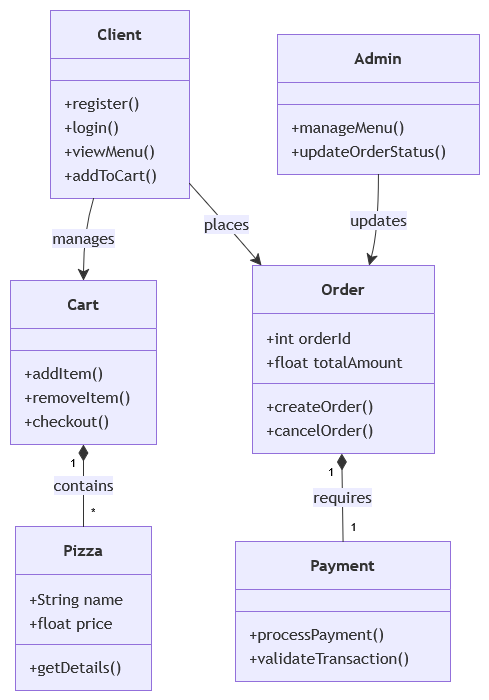

The diagram above was exported from draw.io. Its source (the exported page's mxGraphModel, read from the mxfile embedded in the PNG):
<mxGraphModel dx="1982" dy="1592" grid="1" gridSize="10" guides="1" tooltips="1" connect="1" arrows="1" fold="1" page="1" pageScale="1" pageWidth="827" pageHeight="1169" math="0" shadow="0">
  <root>
    <mxCell id="0" />
    <mxCell id="1" parent="0" />
    <UserObject label="" mermaidData="{&#10;  &quot;data&quot;: &quot;classDiagram\n    class Client {\n        +register()\n        +login()\n        +viewMenu()\n        +addToCart()\n    }\n    class Admin {\n        +manageMenu()\n        +updateOrderStatus()\n    }\n    class Order {\n        +int orderId\n        +float totalAmount\n        +createOrder()\n        +cancelOrder()\n    }\n    class Pizza {\n        +String name\n        +float price\n        +getDetails()\n    }\n    class Cart {\n        +addItem()\n        +removeItem()\n        +checkout()\n    }\n    class Payment {\n        +processPayment()\n        +validateTransaction()\n    }\n\n    Client --&gt; Cart : manages\n    Client --&gt; Order : places\n    Admin --&gt; Order : updates\n    Cart \&quot;1\&quot; *-- \&quot;*\&quot; Pizza : contains\n    Order \&quot;1\&quot; *-- \&quot;1\&quot; Payment : requires&quot;,&#10;  &quot;config&quot;: null&#10;}" id="EfPG-RFE-M2SrFHeE642-1">
      <mxCell connectable="0" parent="1" style="group;transparentBounds=1;editIcon=1;lockedGroup=0;groupPadding=10;" vertex="1">
        <mxGeometry as="geometry" />
      </mxCell>
    </UserObject>
    <UserObject label="&lt;b&gt;Client&lt;/b&gt;" mermaidId="n:Client" mermaidBaseStyle="swimlane;html=1;fontStyle=0;fontSize=16;align=center;verticalAlign=middle;horizontal=1;childLayout=stackLayout;startSize=48;horizontalStack=0;resizeParent=1;resizeParentMax=0;resizeLast=0;collapsible=0;marginTop=12;marginBottom=12;stackSpacing=0;swimlaneFillColor=light-dark(#ECECFF,#1f2020);whiteSpace=wrap;fillColor=light-dark(#ECECFF,#1f2020);strokeColor=light-dark(#9370DB,#cccccc);fontColor=light-dark(#333333,#cccccc);fontFamily=Trebuchet MS,Verdana,Arial,sans-serif;" mermaidBaseValue="&lt;b&gt;Client&lt;/b&gt;" id="EfPG-RFE-M2SrFHeE642-2">
      <mxCell parent="EfPG-RFE-M2SrFHeE642-1" style="swimlane;html=1;fontStyle=0;fontSize=16;align=center;verticalAlign=middle;horizontal=1;childLayout=stackLayout;startSize=48;horizontalStack=0;resizeParent=1;resizeParentMax=0;resizeLast=0;collapsible=0;marginTop=12;marginBottom=12;stackSpacing=0;swimlaneFillColor=light-dark(#ECECFF,#1f2020);whiteSpace=wrap;fillColor=light-dark(#ECECFF,#1f2020);strokeColor=light-dark(#9370DB,#cccccc);fontColor=light-dark(#333333,#cccccc);fontFamily=Trebuchet MS,Verdana,Arial,sans-serif;" vertex="1">
        <mxGeometry height="188" width="139" x="210" y="210" as="geometry" />
      </mxCell>
    </UserObject>
    <mxCell id="EfPG-RFE-M2SrFHeE642-3" parent="EfPG-RFE-M2SrFHeE642-2" style="line;strokeWidth=1;fillColor=none;spacingLeft=3;spacingRight=3;rotatable=0;points=[];strokeColor=inherit;" vertex="1">
      <mxGeometry height="20" width="139" y="60" as="geometry" />
    </mxCell>
    <mxCell id="EfPG-RFE-M2SrFHeE642-4" parent="EfPG-RFE-M2SrFHeE642-2" style="text;fontSize=16;strokeColor=none;fillColor=none;align=left;verticalAlign=middle;spacingLeft=12;spacingRight=12;overflow=hidden;rotatable=0;points=[[0,0.5],[1,0.5]];portConstraint=eastwest;fontFamily=Trebuchet MS,Verdana,Arial,sans-serif;fontColor=light-dark(#333333,#cccccc);" value="+register()" vertex="1">
      <mxGeometry height="24" width="139" y="80" as="geometry" />
    </mxCell>
    <mxCell id="EfPG-RFE-M2SrFHeE642-5" parent="EfPG-RFE-M2SrFHeE642-2" style="text;fontSize=16;strokeColor=none;fillColor=none;align=left;verticalAlign=middle;spacingLeft=12;spacingRight=12;overflow=hidden;rotatable=0;points=[[0,0.5],[1,0.5]];portConstraint=eastwest;fontFamily=Trebuchet MS,Verdana,Arial,sans-serif;fontColor=light-dark(#333333,#cccccc);" value="+login()" vertex="1">
      <mxGeometry height="24" width="139" y="104" as="geometry" />
    </mxCell>
    <mxCell id="EfPG-RFE-M2SrFHeE642-6" parent="EfPG-RFE-M2SrFHeE642-2" style="text;fontSize=16;strokeColor=none;fillColor=none;align=left;verticalAlign=middle;spacingLeft=12;spacingRight=12;overflow=hidden;rotatable=0;points=[[0,0.5],[1,0.5]];portConstraint=eastwest;fontFamily=Trebuchet MS,Verdana,Arial,sans-serif;fontColor=light-dark(#333333,#cccccc);" value="+viewMenu()" vertex="1">
      <mxGeometry height="24" width="139" y="128" as="geometry" />
    </mxCell>
    <mxCell id="EfPG-RFE-M2SrFHeE642-7" parent="EfPG-RFE-M2SrFHeE642-2" style="text;fontSize=16;strokeColor=none;fillColor=none;align=left;verticalAlign=middle;spacingLeft=12;spacingRight=12;overflow=hidden;rotatable=0;points=[[0,0.5],[1,0.5]];portConstraint=eastwest;fontFamily=Trebuchet MS,Verdana,Arial,sans-serif;fontColor=light-dark(#333333,#cccccc);" value="+addToCart()" vertex="1">
      <mxGeometry height="24" width="139" y="152" as="geometry" />
    </mxCell>
    <UserObject label="&lt;b&gt;Admin&lt;/b&gt;" mermaidId="n:Admin" mermaidBaseStyle="swimlane;html=1;fontStyle=0;fontSize=16;align=center;verticalAlign=middle;horizontal=1;childLayout=stackLayout;startSize=48;horizontalStack=0;resizeParent=1;resizeParentMax=0;resizeLast=0;collapsible=0;marginTop=12;marginBottom=12;stackSpacing=0;swimlaneFillColor=light-dark(#ECECFF,#1f2020);whiteSpace=wrap;fillColor=light-dark(#ECECFF,#1f2020);strokeColor=light-dark(#9370DB,#cccccc);fontColor=light-dark(#333333,#cccccc);fontFamily=Trebuchet MS,Verdana,Arial,sans-serif;" mermaidBaseValue="&lt;b&gt;Admin&lt;/b&gt;" id="EfPG-RFE-M2SrFHeE642-8">
      <mxCell parent="EfPG-RFE-M2SrFHeE642-1" style="swimlane;html=1;fontStyle=0;fontSize=16;align=center;verticalAlign=middle;horizontal=1;childLayout=stackLayout;startSize=48;horizontalStack=0;resizeParent=1;resizeParentMax=0;resizeLast=0;collapsible=0;marginTop=12;marginBottom=12;stackSpacing=0;swimlaneFillColor=light-dark(#ECECFF,#1f2020);whiteSpace=wrap;fillColor=light-dark(#ECECFF,#1f2020);strokeColor=light-dark(#9370DB,#cccccc);fontColor=light-dark(#333333,#cccccc);fontFamily=Trebuchet MS,Verdana,Arial,sans-serif;" vertex="1">
        <mxGeometry height="140" width="202" x="437" y="234" as="geometry" />
      </mxCell>
    </UserObject>
    <mxCell id="EfPG-RFE-M2SrFHeE642-9" parent="EfPG-RFE-M2SrFHeE642-8" style="line;strokeWidth=1;fillColor=none;spacingLeft=3;spacingRight=3;rotatable=0;points=[];strokeColor=inherit;" vertex="1">
      <mxGeometry height="20" width="202" y="60" as="geometry" />
    </mxCell>
    <mxCell id="EfPG-RFE-M2SrFHeE642-10" parent="EfPG-RFE-M2SrFHeE642-8" style="text;fontSize=16;strokeColor=none;fillColor=none;align=left;verticalAlign=middle;spacingLeft=12;spacingRight=12;overflow=hidden;rotatable=0;points=[[0,0.5],[1,0.5]];portConstraint=eastwest;fontFamily=Trebuchet MS,Verdana,Arial,sans-serif;fontColor=light-dark(#333333,#cccccc);" value="+manageMenu()" vertex="1">
      <mxGeometry height="24" width="202" y="80" as="geometry" />
    </mxCell>
    <mxCell id="EfPG-RFE-M2SrFHeE642-11" parent="EfPG-RFE-M2SrFHeE642-8" style="text;fontSize=16;strokeColor=none;fillColor=none;align=left;verticalAlign=middle;spacingLeft=12;spacingRight=12;overflow=hidden;rotatable=0;points=[[0,0.5],[1,0.5]];portConstraint=eastwest;fontFamily=Trebuchet MS,Verdana,Arial,sans-serif;fontColor=light-dark(#333333,#cccccc);" value="+updateOrderStatus()" vertex="1">
      <mxGeometry height="24" width="202" y="104" as="geometry" />
    </mxCell>
    <UserObject label="&lt;b&gt;Order&lt;/b&gt;" mermaidId="n:Order" mermaidBaseStyle="swimlane;html=1;fontStyle=0;fontSize=16;align=center;verticalAlign=middle;horizontal=1;childLayout=stackLayout;startSize=48;horizontalStack=0;resizeParent=1;resizeParentMax=0;resizeLast=0;collapsible=0;marginTop=12;marginBottom=12;stackSpacing=0;swimlaneFillColor=light-dark(#ECECFF,#1f2020);whiteSpace=wrap;fillColor=light-dark(#ECECFF,#1f2020);strokeColor=light-dark(#9370DB,#cccccc);fontColor=light-dark(#333333,#cccccc);fontFamily=Trebuchet MS,Verdana,Arial,sans-serif;" mermaidBaseValue="&lt;b&gt;Order&lt;/b&gt;" id="EfPG-RFE-M2SrFHeE642-12">
      <mxCell parent="EfPG-RFE-M2SrFHeE642-1" style="swimlane;html=1;fontStyle=0;fontSize=16;align=center;verticalAlign=middle;horizontal=1;childLayout=stackLayout;startSize=48;horizontalStack=0;resizeParent=1;resizeParentMax=0;resizeLast=0;collapsible=0;marginTop=12;marginBottom=12;stackSpacing=0;swimlaneFillColor=light-dark(#ECECFF,#1f2020);whiteSpace=wrap;fillColor=light-dark(#ECECFF,#1f2020);strokeColor=light-dark(#9370DB,#cccccc);fontColor=light-dark(#333333,#cccccc);fontFamily=Trebuchet MS,Verdana,Arial,sans-serif;" vertex="1">
        <mxGeometry height="188" width="182" x="412" y="465" as="geometry" />
      </mxCell>
    </UserObject>
    <mxCell id="EfPG-RFE-M2SrFHeE642-13" parent="EfPG-RFE-M2SrFHeE642-12" style="text;fontSize=16;strokeColor=none;fillColor=none;align=left;verticalAlign=middle;spacingLeft=12;spacingRight=12;overflow=hidden;rotatable=0;points=[[0,0.5],[1,0.5]];portConstraint=eastwest;fontFamily=Trebuchet MS,Verdana,Arial,sans-serif;fontColor=light-dark(#333333,#cccccc);" value="+int orderId" vertex="1">
      <mxGeometry height="24" width="182" y="60" as="geometry" />
    </mxCell>
    <mxCell id="EfPG-RFE-M2SrFHeE642-14" parent="EfPG-RFE-M2SrFHeE642-12" style="text;fontSize=16;strokeColor=none;fillColor=none;align=left;verticalAlign=middle;spacingLeft=12;spacingRight=12;overflow=hidden;rotatable=0;points=[[0,0.5],[1,0.5]];portConstraint=eastwest;fontFamily=Trebuchet MS,Verdana,Arial,sans-serif;fontColor=light-dark(#333333,#cccccc);" value="+float totalAmount" vertex="1">
      <mxGeometry height="24" width="182" y="84" as="geometry" />
    </mxCell>
    <mxCell id="EfPG-RFE-M2SrFHeE642-15" parent="EfPG-RFE-M2SrFHeE642-12" style="line;strokeWidth=1;fillColor=none;spacingLeft=3;spacingRight=3;rotatable=0;points=[];strokeColor=inherit;" vertex="1">
      <mxGeometry height="20" width="182" y="108" as="geometry" />
    </mxCell>
    <mxCell id="EfPG-RFE-M2SrFHeE642-16" parent="EfPG-RFE-M2SrFHeE642-12" style="text;fontSize=16;strokeColor=none;fillColor=none;align=left;verticalAlign=middle;spacingLeft=12;spacingRight=12;overflow=hidden;rotatable=0;points=[[0,0.5],[1,0.5]];portConstraint=eastwest;fontFamily=Trebuchet MS,Verdana,Arial,sans-serif;fontColor=light-dark(#333333,#cccccc);" value="+createOrder()" vertex="1">
      <mxGeometry height="24" width="182" y="128" as="geometry" />
    </mxCell>
    <mxCell id="EfPG-RFE-M2SrFHeE642-17" parent="EfPG-RFE-M2SrFHeE642-12" style="text;fontSize=16;strokeColor=none;fillColor=none;align=left;verticalAlign=middle;spacingLeft=12;spacingRight=12;overflow=hidden;rotatable=0;points=[[0,0.5],[1,0.5]];portConstraint=eastwest;fontFamily=Trebuchet MS,Verdana,Arial,sans-serif;fontColor=light-dark(#333333,#cccccc);" value="+cancelOrder()" vertex="1">
      <mxGeometry height="24" width="182" y="152" as="geometry" />
    </mxCell>
    <UserObject label="&lt;b&gt;Pizza&lt;/b&gt;" mermaidId="n:Pizza" mermaidBaseStyle="swimlane;html=1;fontStyle=0;fontSize=16;align=center;verticalAlign=middle;horizontal=1;childLayout=stackLayout;startSize=48;horizontalStack=0;resizeParent=1;resizeParentMax=0;resizeLast=0;collapsible=0;marginTop=12;marginBottom=12;stackSpacing=0;swimlaneFillColor=light-dark(#ECECFF,#1f2020);whiteSpace=wrap;fillColor=light-dark(#ECECFF,#1f2020);strokeColor=light-dark(#9370DB,#cccccc);fontColor=light-dark(#333333,#cccccc);fontFamily=Trebuchet MS,Verdana,Arial,sans-serif;" mermaidBaseValue="&lt;b&gt;Pizza&lt;/b&gt;" id="EfPG-RFE-M2SrFHeE642-18">
      <mxCell parent="EfPG-RFE-M2SrFHeE642-1" style="swimlane;html=1;fontStyle=0;fontSize=16;align=center;verticalAlign=middle;horizontal=1;childLayout=stackLayout;startSize=48;horizontalStack=0;resizeParent=1;resizeParentMax=0;resizeLast=0;collapsible=0;marginTop=12;marginBottom=12;stackSpacing=0;swimlaneFillColor=light-dark(#ECECFF,#1f2020);whiteSpace=wrap;fillColor=light-dark(#ECECFF,#1f2020);strokeColor=light-dark(#9370DB,#cccccc);fontColor=light-dark(#333333,#cccccc);fontFamily=Trebuchet MS,Verdana,Arial,sans-serif;" vertex="1">
        <mxGeometry height="164" width="136" x="175" y="726" as="geometry" />
      </mxCell>
    </UserObject>
    <mxCell id="EfPG-RFE-M2SrFHeE642-19" parent="EfPG-RFE-M2SrFHeE642-18" style="text;fontSize=16;strokeColor=none;fillColor=none;align=left;verticalAlign=middle;spacingLeft=12;spacingRight=12;overflow=hidden;rotatable=0;points=[[0,0.5],[1,0.5]];portConstraint=eastwest;fontFamily=Trebuchet MS,Verdana,Arial,sans-serif;fontColor=light-dark(#333333,#cccccc);" value="+String name" vertex="1">
      <mxGeometry height="24" width="136" y="60" as="geometry" />
    </mxCell>
    <mxCell id="EfPG-RFE-M2SrFHeE642-20" parent="EfPG-RFE-M2SrFHeE642-18" style="text;fontSize=16;strokeColor=none;fillColor=none;align=left;verticalAlign=middle;spacingLeft=12;spacingRight=12;overflow=hidden;rotatable=0;points=[[0,0.5],[1,0.5]];portConstraint=eastwest;fontFamily=Trebuchet MS,Verdana,Arial,sans-serif;fontColor=light-dark(#333333,#cccccc);" value="+float price" vertex="1">
      <mxGeometry height="24" width="136" y="84" as="geometry" />
    </mxCell>
    <mxCell id="EfPG-RFE-M2SrFHeE642-21" parent="EfPG-RFE-M2SrFHeE642-18" style="line;strokeWidth=1;fillColor=none;spacingLeft=3;spacingRight=3;rotatable=0;points=[];strokeColor=inherit;" vertex="1">
      <mxGeometry height="20" width="136" y="108" as="geometry" />
    </mxCell>
    <mxCell id="EfPG-RFE-M2SrFHeE642-22" parent="EfPG-RFE-M2SrFHeE642-18" style="text;fontSize=16;strokeColor=none;fillColor=none;align=left;verticalAlign=middle;spacingLeft=12;spacingRight=12;overflow=hidden;rotatable=0;points=[[0,0.5],[1,0.5]];portConstraint=eastwest;fontFamily=Trebuchet MS,Verdana,Arial,sans-serif;fontColor=light-dark(#333333,#cccccc);" value="+getDetails()" vertex="1">
      <mxGeometry height="24" width="136" y="128" as="geometry" />
    </mxCell>
    <UserObject label="&lt;b&gt;Cart&lt;/b&gt;" mermaidId="n:Cart" mermaidBaseStyle="swimlane;html=1;fontStyle=0;fontSize=16;align=center;verticalAlign=middle;horizontal=1;childLayout=stackLayout;startSize=48;horizontalStack=0;resizeParent=1;resizeParentMax=0;resizeLast=0;collapsible=0;marginTop=12;marginBottom=12;stackSpacing=0;swimlaneFillColor=light-dark(#ECECFF,#1f2020);whiteSpace=wrap;fillColor=light-dark(#ECECFF,#1f2020);strokeColor=light-dark(#9370DB,#cccccc);fontColor=light-dark(#333333,#cccccc);fontFamily=Trebuchet MS,Verdana,Arial,sans-serif;" mermaidBaseValue="&lt;b&gt;Cart&lt;/b&gt;" id="EfPG-RFE-M2SrFHeE642-23">
      <mxCell parent="EfPG-RFE-M2SrFHeE642-1" style="swimlane;html=1;fontStyle=0;fontSize=16;align=center;verticalAlign=middle;horizontal=1;childLayout=stackLayout;startSize=48;horizontalStack=0;resizeParent=1;resizeParentMax=0;resizeLast=0;collapsible=0;marginTop=12;marginBottom=12;stackSpacing=0;swimlaneFillColor=light-dark(#ECECFF,#1f2020);whiteSpace=wrap;fillColor=light-dark(#ECECFF,#1f2020);strokeColor=light-dark(#9370DB,#cccccc);fontColor=light-dark(#333333,#cccccc);fontFamily=Trebuchet MS,Verdana,Arial,sans-serif;" vertex="1">
        <mxGeometry height="164" width="146" x="170" y="480" as="geometry" />
      </mxCell>
    </UserObject>
    <mxCell id="EfPG-RFE-M2SrFHeE642-24" parent="EfPG-RFE-M2SrFHeE642-23" style="line;strokeWidth=1;fillColor=none;spacingLeft=3;spacingRight=3;rotatable=0;points=[];strokeColor=inherit;" vertex="1">
      <mxGeometry height="20" width="146" y="60" as="geometry" />
    </mxCell>
    <mxCell id="EfPG-RFE-M2SrFHeE642-25" parent="EfPG-RFE-M2SrFHeE642-23" style="text;fontSize=16;strokeColor=none;fillColor=none;align=left;verticalAlign=middle;spacingLeft=12;spacingRight=12;overflow=hidden;rotatable=0;points=[[0,0.5],[1,0.5]];portConstraint=eastwest;fontFamily=Trebuchet MS,Verdana,Arial,sans-serif;fontColor=light-dark(#333333,#cccccc);" value="+addItem()" vertex="1">
      <mxGeometry height="24" width="146" y="80" as="geometry" />
    </mxCell>
    <mxCell id="EfPG-RFE-M2SrFHeE642-26" parent="EfPG-RFE-M2SrFHeE642-23" style="text;fontSize=16;strokeColor=none;fillColor=none;align=left;verticalAlign=middle;spacingLeft=12;spacingRight=12;overflow=hidden;rotatable=0;points=[[0,0.5],[1,0.5]];portConstraint=eastwest;fontFamily=Trebuchet MS,Verdana,Arial,sans-serif;fontColor=light-dark(#333333,#cccccc);" value="+removeItem()" vertex="1">
      <mxGeometry height="24" width="146" y="104" as="geometry" />
    </mxCell>
    <mxCell id="EfPG-RFE-M2SrFHeE642-27" parent="EfPG-RFE-M2SrFHeE642-23" style="text;fontSize=16;strokeColor=none;fillColor=none;align=left;verticalAlign=middle;spacingLeft=12;spacingRight=12;overflow=hidden;rotatable=0;points=[[0,0.5],[1,0.5]];portConstraint=eastwest;fontFamily=Trebuchet MS,Verdana,Arial,sans-serif;fontColor=light-dark(#333333,#cccccc);" value="+checkout()" vertex="1">
      <mxGeometry height="24" width="146" y="128" as="geometry" />
    </mxCell>
    <UserObject label="&lt;b&gt;Payment&lt;/b&gt;" mermaidId="n:Payment" mermaidBaseStyle="swimlane;html=1;fontStyle=0;fontSize=16;align=center;verticalAlign=middle;horizontal=1;childLayout=stackLayout;startSize=48;horizontalStack=0;resizeParent=1;resizeParentMax=0;resizeLast=0;collapsible=0;marginTop=12;marginBottom=12;stackSpacing=0;swimlaneFillColor=light-dark(#ECECFF,#1f2020);whiteSpace=wrap;fillColor=light-dark(#ECECFF,#1f2020);strokeColor=light-dark(#9370DB,#cccccc);fontColor=light-dark(#333333,#cccccc);fontFamily=Trebuchet MS,Verdana,Arial,sans-serif;" mermaidBaseValue="&lt;b&gt;Payment&lt;/b&gt;" id="EfPG-RFE-M2SrFHeE642-28">
      <mxCell parent="EfPG-RFE-M2SrFHeE642-1" style="swimlane;html=1;fontStyle=0;fontSize=16;align=center;verticalAlign=middle;horizontal=1;childLayout=stackLayout;startSize=48;horizontalStack=0;resizeParent=1;resizeParentMax=0;resizeLast=0;collapsible=0;marginTop=12;marginBottom=12;stackSpacing=0;swimlaneFillColor=light-dark(#ECECFF,#1f2020);whiteSpace=wrap;fillColor=light-dark(#ECECFF,#1f2020);strokeColor=light-dark(#9370DB,#cccccc);fontColor=light-dark(#333333,#cccccc);fontFamily=Trebuchet MS,Verdana,Arial,sans-serif;" vertex="1">
        <mxGeometry height="140" width="215" x="395" y="741" as="geometry" />
      </mxCell>
    </UserObject>
    <mxCell id="EfPG-RFE-M2SrFHeE642-29" parent="EfPG-RFE-M2SrFHeE642-28" style="line;strokeWidth=1;fillColor=none;spacingLeft=3;spacingRight=3;rotatable=0;points=[];strokeColor=inherit;" vertex="1">
      <mxGeometry height="20" width="215" y="60" as="geometry" />
    </mxCell>
    <mxCell id="EfPG-RFE-M2SrFHeE642-30" parent="EfPG-RFE-M2SrFHeE642-28" style="text;fontSize=16;strokeColor=none;fillColor=none;align=left;verticalAlign=middle;spacingLeft=12;spacingRight=12;overflow=hidden;rotatable=0;points=[[0,0.5],[1,0.5]];portConstraint=eastwest;fontFamily=Trebuchet MS,Verdana,Arial,sans-serif;fontColor=light-dark(#333333,#cccccc);" value="+processPayment()" vertex="1">
      <mxGeometry height="24" width="215" y="80" as="geometry" />
    </mxCell>
    <mxCell id="EfPG-RFE-M2SrFHeE642-31" parent="EfPG-RFE-M2SrFHeE642-28" style="text;fontSize=16;strokeColor=none;fillColor=none;align=left;verticalAlign=middle;spacingLeft=12;spacingRight=12;overflow=hidden;rotatable=0;points=[[0,0.5],[1,0.5]];portConstraint=eastwest;fontFamily=Trebuchet MS,Verdana,Arial,sans-serif;fontColor=light-dark(#333333,#cccccc);" value="+validateTransaction()" vertex="1">
      <mxGeometry height="24" width="215" y="104" as="geometry" />
    </mxCell>
    <UserObject label="manages" mermaidId="e:Client-&gt;Cart#0" mermaidBaseStyle="curved=1;startArrow=none;endArrow=classic;endSize=9;strokeColor=light-dark(#333333,#cccccc);html=1;fontSize=16;labelBackgroundColor=light-dark(#ECECFF,#1f2020);fontFamily=Trebuchet MS,Verdana,Arial,sans-serif;fontColor=light-dark(#333333,#cccccc);exitX=0.31;exitY=1;entryX=0.5;entryY=0;" mermaidBaseValue="manages" id="EfPG-RFE-M2SrFHeE642-32">
      <mxCell edge="1" parent="EfPG-RFE-M2SrFHeE642-1" source="EfPG-RFE-M2SrFHeE642-2" style="curved=1;startArrow=none;endArrow=classic;endSize=9;strokeColor=light-dark(#333333,#cccccc);html=1;fontSize=16;labelBackgroundColor=light-dark(#ECECFF,#1f2020);fontFamily=Trebuchet MS,Verdana,Arial,sans-serif;fontColor=light-dark(#333333,#cccccc);exitX=0.31;exitY=1;entryX=0.5;entryY=0;rounded=0;" target="EfPG-RFE-M2SrFHeE642-23">
        <mxGeometry relative="1" as="geometry">
          <Array as="points">
            <mxPoint x="243" y="431" />
          </Array>
        </mxGeometry>
      </mxCell>
    </UserObject>
    <UserObject label="places" mermaidId="e:Client-&gt;Order#0" mermaidBaseStyle="curved=1;startArrow=none;endArrow=classic;endSize=9;strokeColor=light-dark(#333333,#cccccc);html=1;fontSize=16;labelBackgroundColor=light-dark(#ECECFF,#1f2020);fontFamily=Trebuchet MS,Verdana,Arial,sans-serif;fontColor=light-dark(#333333,#cccccc);exitX=1;exitY=0.92;entryX=0.05;entryY=0;" mermaidBaseValue="places" id="EfPG-RFE-M2SrFHeE642-33">
      <mxCell edge="1" parent="EfPG-RFE-M2SrFHeE642-1" source="EfPG-RFE-M2SrFHeE642-2" style="curved=1;startArrow=none;endArrow=classic;endSize=9;strokeColor=light-dark(#333333,#cccccc);html=1;fontSize=16;labelBackgroundColor=light-dark(#ECECFF,#1f2020);fontFamily=Trebuchet MS,Verdana,Arial,sans-serif;fontColor=light-dark(#333333,#cccccc);exitX=1;exitY=0.92;entryX=0.05;entryY=0;rounded=0;" target="EfPG-RFE-M2SrFHeE642-12">
        <mxGeometry relative="1" as="geometry">
          <Array as="points">
            <mxPoint x="392" y="431" />
          </Array>
        </mxGeometry>
      </mxCell>
    </UserObject>
    <UserObject label="updates" mermaidId="e:Admin-&gt;Order#0" mermaidBaseStyle="curved=1;startArrow=none;endArrow=classic;endSize=9;strokeColor=light-dark(#333333,#cccccc);html=1;fontSize=16;labelBackgroundColor=light-dark(#ECECFF,#1f2020);fontFamily=Trebuchet MS,Verdana,Arial,sans-serif;fontColor=light-dark(#333333,#cccccc);exitX=0.5;exitY=1;entryX=0.64;entryY=0;" mermaidBaseValue="updates" id="EfPG-RFE-M2SrFHeE642-34">
      <mxCell edge="1" parent="EfPG-RFE-M2SrFHeE642-1" source="EfPG-RFE-M2SrFHeE642-8" style="curved=1;startArrow=none;endArrow=classic;endSize=9;strokeColor=light-dark(#333333,#cccccc);html=1;fontSize=16;labelBackgroundColor=light-dark(#ECECFF,#1f2020);fontFamily=Trebuchet MS,Verdana,Arial,sans-serif;fontColor=light-dark(#333333,#cccccc);exitX=0.5;exitY=1;entryX=0.64;entryY=0;rounded=0;" target="EfPG-RFE-M2SrFHeE642-12">
        <mxGeometry relative="1" as="geometry">
          <Array as="points">
            <mxPoint x="538" y="431" />
          </Array>
        </mxGeometry>
      </mxCell>
    </UserObject>
    <UserObject label="contains" mermaidId="e:Cart-&gt;Pizza#0" mermaidBaseStyle="curved=1;startArrow=diamondThin;startSize=14;startFill=1;endArrow=none;strokeColor=light-dark(#333333,#cccccc);html=1;fontSize=16;labelBackgroundColor=light-dark(#ECECFF,#1f2020);fontFamily=Trebuchet MS,Verdana,Arial,sans-serif;fontColor=light-dark(#333333,#cccccc);exitX=0.5;exitY=1;entryX=0.5;entryY=0;" mermaidBaseValue="contains" id="EfPG-RFE-M2SrFHeE642-35">
      <mxCell edge="1" parent="EfPG-RFE-M2SrFHeE642-1" source="EfPG-RFE-M2SrFHeE642-23" style="curved=1;startArrow=diamondThin;startSize=14;startFill=1;endArrow=none;strokeColor=light-dark(#333333,#cccccc);html=1;fontSize=16;labelBackgroundColor=light-dark(#ECECFF,#1f2020);fontFamily=Trebuchet MS,Verdana,Arial,sans-serif;fontColor=light-dark(#333333,#cccccc);exitX=0.5;exitY=1;entryX=0.5;entryY=0;rounded=0;" target="EfPG-RFE-M2SrFHeE642-18">
        <mxGeometry relative="1" as="geometry">
          <Array as="points" />
        </mxGeometry>
      </mxCell>
    </UserObject>
    <mxCell id="EfPG-RFE-M2SrFHeE642-36" parent="EfPG-RFE-M2SrFHeE642-35" style="edgeLabel;resizable=0;labelBackgroundColor=none;fontSize=11;spacing=8;align=right;verticalAlign=top;" value="1" vertex="1">
      <mxGeometry relative="1" x="-1" as="geometry" />
    </mxCell>
    <mxCell id="EfPG-RFE-M2SrFHeE642-37" parent="EfPG-RFE-M2SrFHeE642-35" style="edgeLabel;resizable=0;labelBackgroundColor=none;fontSize=11;spacing=8;align=left;verticalAlign=bottom;" value="*" vertex="1">
      <mxGeometry relative="1" x="1" as="geometry" />
    </mxCell>
    <UserObject label="requires" mermaidId="e:Order-&gt;Payment#0" mermaidBaseStyle="curved=1;startArrow=diamondThin;startSize=14;startFill=1;endArrow=none;strokeColor=light-dark(#333333,#cccccc);html=1;fontSize=16;labelBackgroundColor=light-dark(#ECECFF,#1f2020);fontFamily=Trebuchet MS,Verdana,Arial,sans-serif;fontColor=light-dark(#333333,#cccccc);exitX=0.49;exitY=1;entryX=0.5;entryY=0;" mermaidBaseValue="requires" id="EfPG-RFE-M2SrFHeE642-38">
      <mxCell edge="1" parent="EfPG-RFE-M2SrFHeE642-1" source="EfPG-RFE-M2SrFHeE642-12" style="curved=1;startArrow=diamondThin;startSize=14;startFill=1;endArrow=none;strokeColor=light-dark(#333333,#cccccc);html=1;fontSize=16;labelBackgroundColor=light-dark(#ECECFF,#1f2020);fontFamily=Trebuchet MS,Verdana,Arial,sans-serif;fontColor=light-dark(#333333,#cccccc);exitX=0.49;exitY=1;entryX=0.5;entryY=0;rounded=0;" target="EfPG-RFE-M2SrFHeE642-28">
        <mxGeometry relative="1" as="geometry">
          <Array as="points" />
        </mxGeometry>
      </mxCell>
    </UserObject>
    <mxCell id="EfPG-RFE-M2SrFHeE642-39" parent="EfPG-RFE-M2SrFHeE642-38" style="edgeLabel;resizable=0;labelBackgroundColor=none;fontSize=11;spacing=8;align=right;verticalAlign=top;" value="1" vertex="1">
      <mxGeometry relative="1" x="-1" as="geometry" />
    </mxCell>
    <mxCell id="EfPG-RFE-M2SrFHeE642-40" parent="EfPG-RFE-M2SrFHeE642-38" style="edgeLabel;resizable=0;labelBackgroundColor=none;fontSize=11;spacing=8;align=left;verticalAlign=bottom;" value="1" vertex="1">
      <mxGeometry relative="1" x="1" as="geometry" />
    </mxCell>
  </root>
</mxGraphModel>